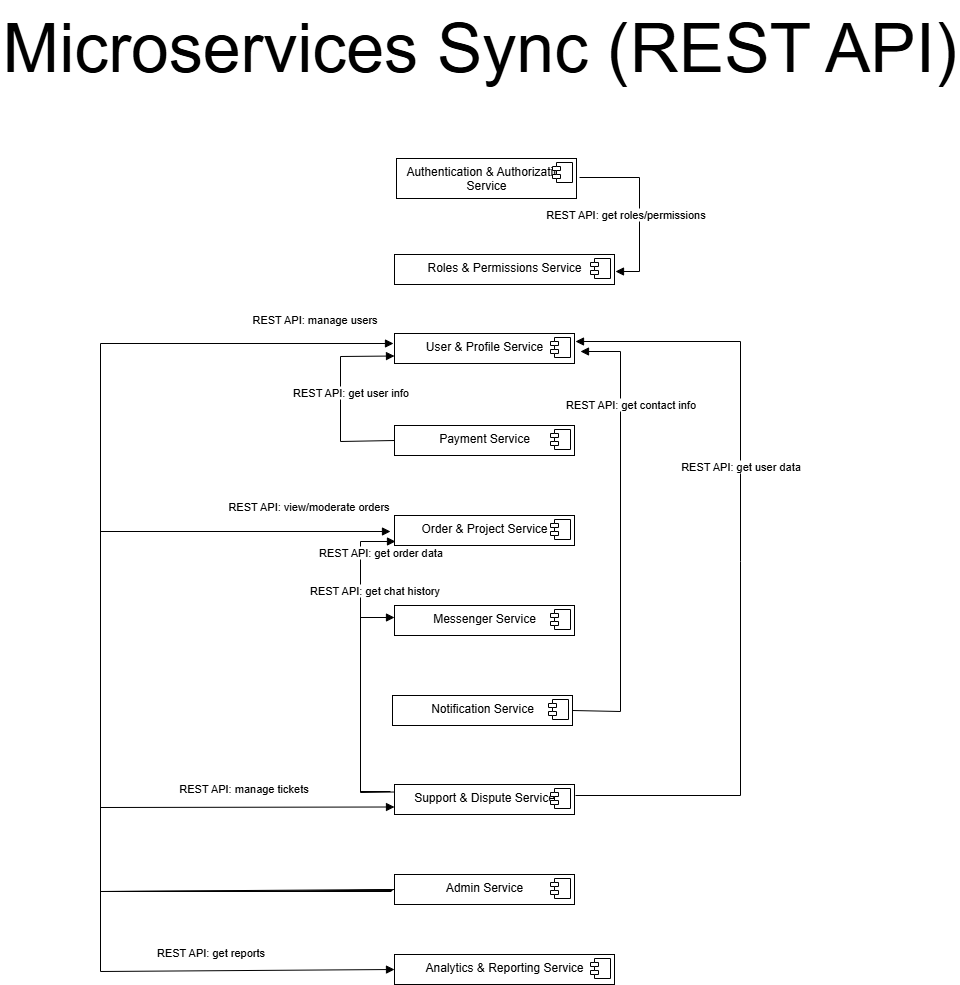

The diagram above was exported from draw.io. Its source (the exported page's mxGraphModel, read from the mxfile embedded in the PNG):
<mxGraphModel dx="1826" dy="1135" grid="0" gridSize="10" guides="1" tooltips="1" connect="1" arrows="1" fold="1" page="0" pageScale="1" pageWidth="827" pageHeight="1169" background="light-dark(#FFFFFF,#FFFFFF)" math="0" shadow="0">
  <root>
    <mxCell id="0" />
    <mxCell id="1" parent="0" />
    <mxCell id="gqXs_ob7dXdH3vx1RkZM-1" value="&lt;p style=&quot;margin:0px;margin-top:6px;text-align:center;&quot;&gt;Authentication &amp;amp; Authorization Service&lt;/p&gt;" style="align=left;overflow=fill;html=1;dropTarget=0;whiteSpace=wrap;" parent="1" vertex="1">
      <mxGeometry x="216" y="107" width="180" height="40" as="geometry" />
    </mxCell>
    <mxCell id="gqXs_ob7dXdH3vx1RkZM-2" value="" style="shape=component;jettyWidth=8;jettyHeight=4;" parent="gqXs_ob7dXdH3vx1RkZM-1" vertex="1">
      <mxGeometry x="1" width="20" height="20" relative="1" as="geometry">
        <mxPoint x="-24" y="4" as="offset" />
      </mxGeometry>
    </mxCell>
    <mxCell id="gqXs_ob7dXdH3vx1RkZM-3" value="&lt;p style=&quot;margin:0px;margin-top:6px;text-align:center;&quot;&gt;Roles &amp;amp; Permissions Service&lt;/p&gt;" style="align=left;overflow=fill;html=1;dropTarget=0;whiteSpace=wrap;" parent="1" vertex="1">
      <mxGeometry x="214" y="203" width="220" height="30" as="geometry" />
    </mxCell>
    <mxCell id="gqXs_ob7dXdH3vx1RkZM-4" value="" style="shape=component;jettyWidth=8;jettyHeight=4;" parent="gqXs_ob7dXdH3vx1RkZM-3" vertex="1">
      <mxGeometry x="1" width="20" height="20" relative="1" as="geometry">
        <mxPoint x="-24" y="4" as="offset" />
      </mxGeometry>
    </mxCell>
    <mxCell id="gqXs_ob7dXdH3vx1RkZM-5" value="&lt;p style=&quot;margin:0px;margin-top:6px;text-align:center;&quot;&gt;Payment Service&lt;/p&gt;" style="align=left;overflow=fill;html=1;dropTarget=0;whiteSpace=wrap;" parent="1" vertex="1">
      <mxGeometry x="214" y="374" width="180" height="30" as="geometry" />
    </mxCell>
    <mxCell id="gqXs_ob7dXdH3vx1RkZM-6" value="" style="shape=component;jettyWidth=8;jettyHeight=4;" parent="gqXs_ob7dXdH3vx1RkZM-5" vertex="1">
      <mxGeometry x="1" width="20" height="20" relative="1" as="geometry">
        <mxPoint x="-24" y="4" as="offset" />
      </mxGeometry>
    </mxCell>
    <mxCell id="gqXs_ob7dXdH3vx1RkZM-7" value="&lt;p style=&quot;margin:0px;margin-top:6px;text-align:center;&quot;&gt;User &amp;amp; Profile Service&lt;/p&gt;" style="align=left;overflow=fill;html=1;dropTarget=0;whiteSpace=wrap;" parent="1" vertex="1">
      <mxGeometry x="214" y="282" width="180" height="30" as="geometry" />
    </mxCell>
    <mxCell id="gqXs_ob7dXdH3vx1RkZM-8" value="" style="shape=component;jettyWidth=8;jettyHeight=4;" parent="gqXs_ob7dXdH3vx1RkZM-7" vertex="1">
      <mxGeometry x="1" width="20" height="20" relative="1" as="geometry">
        <mxPoint x="-24" y="4" as="offset" />
      </mxGeometry>
    </mxCell>
    <mxCell id="gqXs_ob7dXdH3vx1RkZM-9" value="&lt;p style=&quot;margin:0px;margin-top:6px;text-align:center;&quot;&gt;Notification Service&lt;/p&gt;" style="align=left;overflow=fill;html=1;dropTarget=0;whiteSpace=wrap;" parent="1" vertex="1">
      <mxGeometry x="212" y="644" width="180" height="30" as="geometry" />
    </mxCell>
    <mxCell id="gqXs_ob7dXdH3vx1RkZM-10" value="" style="shape=component;jettyWidth=8;jettyHeight=4;" parent="gqXs_ob7dXdH3vx1RkZM-9" vertex="1">
      <mxGeometry x="1" width="20" height="20" relative="1" as="geometry">
        <mxPoint x="-24" y="4" as="offset" />
      </mxGeometry>
    </mxCell>
    <mxCell id="gqXs_ob7dXdH3vx1RkZM-11" value="&lt;p style=&quot;margin:0px;margin-top:6px;text-align:center;&quot;&gt;Messenger Service&lt;/p&gt;" style="align=left;overflow=fill;html=1;dropTarget=0;whiteSpace=wrap;" parent="1" vertex="1">
      <mxGeometry x="214" y="554" width="180" height="30" as="geometry" />
    </mxCell>
    <mxCell id="gqXs_ob7dXdH3vx1RkZM-12" value="" style="shape=component;jettyWidth=8;jettyHeight=4;" parent="gqXs_ob7dXdH3vx1RkZM-11" vertex="1">
      <mxGeometry x="1" width="20" height="20" relative="1" as="geometry">
        <mxPoint x="-24" y="4" as="offset" />
      </mxGeometry>
    </mxCell>
    <mxCell id="gqXs_ob7dXdH3vx1RkZM-13" value="&lt;p style=&quot;margin:0px;margin-top:6px;text-align:center;&quot;&gt;Order &amp;amp; Project Service&lt;/p&gt;" style="align=left;overflow=fill;html=1;dropTarget=0;whiteSpace=wrap;" parent="1" vertex="1">
      <mxGeometry x="214" y="464" width="180" height="30" as="geometry" />
    </mxCell>
    <mxCell id="gqXs_ob7dXdH3vx1RkZM-14" value="" style="shape=component;jettyWidth=8;jettyHeight=4;" parent="gqXs_ob7dXdH3vx1RkZM-13" vertex="1">
      <mxGeometry x="1" width="20" height="20" relative="1" as="geometry">
        <mxPoint x="-24" y="4" as="offset" />
      </mxGeometry>
    </mxCell>
    <mxCell id="gqXs_ob7dXdH3vx1RkZM-15" value="REST API: get roles/permissions" style="html=1;verticalAlign=bottom;endArrow=block;curved=0;rounded=0;strokeColor=light-dark(#000000,#000000);exitX=1;exitY=0.5;exitDx=0;exitDy=0;entryX=1;entryY=0.5;entryDx=0;entryDy=0;" parent="1" edge="1">
      <mxGeometry x="0.191" y="-14" width="80" relative="1" as="geometry">
        <mxPoint x="399" y="126" as="sourcePoint" />
        <mxPoint x="435" y="220" as="targetPoint" />
        <mxPoint as="offset" />
        <Array as="points">
          <mxPoint x="459" y="126" />
          <mxPoint x="459" y="220" />
        </Array>
      </mxGeometry>
    </mxCell>
    <mxCell id="gqXs_ob7dXdH3vx1RkZM-16" value="REST API: get user data" style="html=1;verticalAlign=bottom;endArrow=block;curved=0;rounded=0;strokeColor=light-dark(#000000,#000000);exitX=1;exitY=0.5;exitDx=0;exitDy=0;" parent="1" edge="1">
      <mxGeometry x="0.2381" width="80" relative="1" as="geometry">
        <mxPoint x="395" y="744" as="sourcePoint" />
        <mxPoint x="395" y="290" as="targetPoint" />
        <mxPoint as="offset" />
        <Array as="points">
          <mxPoint x="560" y="744" />
          <mxPoint x="560" y="510" />
          <mxPoint x="560" y="290" />
        </Array>
      </mxGeometry>
    </mxCell>
    <mxCell id="gqXs_ob7dXdH3vx1RkZM-17" value="REST API: get order data" style="html=1;verticalAlign=bottom;endArrow=block;curved=0;rounded=0;strokeColor=light-dark(#000000,#000000);" parent="1" edge="1">
      <mxGeometry x="0.9048" y="-20" width="80" relative="1" as="geometry">
        <mxPoint x="210" y="740" as="sourcePoint" />
        <mxPoint x="215" y="490" as="targetPoint" />
        <mxPoint as="offset" />
        <Array as="points">
          <mxPoint x="180" y="740" />
          <mxPoint x="180" y="490" />
        </Array>
      </mxGeometry>
    </mxCell>
    <mxCell id="gqXs_ob7dXdH3vx1RkZM-18" value="REST API: get chat history" style="html=1;verticalAlign=bottom;endArrow=block;curved=0;rounded=0;strokeColor=light-dark(#000000,#000000);exitX=0;exitY=0.25;exitDx=0;exitDy=0;" parent="1" source="WzgvJlzCKIEHJ2YDahRe-3" edge="1">
      <mxGeometry x="0.8313" y="18" width="80" relative="1" as="geometry">
        <mxPoint x="205" y="748.5" as="sourcePoint" />
        <mxPoint x="214" y="566" as="targetPoint" />
        <mxPoint as="offset" />
        <Array as="points">
          <mxPoint x="180" y="741" />
          <mxPoint x="180" y="566" />
        </Array>
      </mxGeometry>
    </mxCell>
    <mxCell id="gqXs_ob7dXdH3vx1RkZM-19" value="REST API: manage users" style="html=1;verticalAlign=bottom;endArrow=block;curved=0;rounded=0;strokeColor=light-dark(#000000,#000000);" parent="1" edge="1">
      <mxGeometry x="0.8603" y="15" width="80" relative="1" as="geometry">
        <mxPoint x="211" y="840" as="sourcePoint" />
        <mxPoint x="213" y="292" as="targetPoint" />
        <mxPoint as="offset" />
        <Array as="points">
          <mxPoint x="-80" y="840" />
          <mxPoint x="-80" y="292" />
        </Array>
      </mxGeometry>
    </mxCell>
    <mxCell id="gqXs_ob7dXdH3vx1RkZM-20" value="REST API: view/moderate orders" style="html=1;verticalAlign=bottom;endArrow=block;curved=0;rounded=0;strokeColor=light-dark(#000000,#000000);exitX=0;exitY=0.5;exitDx=0;exitDy=0;" parent="1" source="WzgvJlzCKIEHJ2YDahRe-5" edge="1">
      <mxGeometry x="0.8263" y="16" width="80" relative="1" as="geometry">
        <mxPoint x="-157" y="853" as="sourcePoint" />
        <mxPoint x="210" y="480" as="targetPoint" />
        <mxPoint as="offset" />
        <Array as="points">
          <mxPoint x="122" y="840" />
          <mxPoint x="-80" y="840" />
          <mxPoint x="-80" y="480" />
        </Array>
      </mxGeometry>
    </mxCell>
    <mxCell id="gqXs_ob7dXdH3vx1RkZM-21" value="REST API: get contact info" style="html=1;verticalAlign=bottom;endArrow=block;curved=0;rounded=0;strokeColor=light-dark(#000000,#000000);exitX=1;exitY=0.5;exitDx=0;exitDy=0;" parent="1" source="gqXs_ob7dXdH3vx1RkZM-9" edge="1">
      <mxGeometry x="0.5433" y="-10" width="80" relative="1" as="geometry">
        <mxPoint x="394" y="657" as="sourcePoint" />
        <mxPoint x="400" y="300" as="targetPoint" />
        <mxPoint as="offset" />
        <Array as="points">
          <mxPoint x="440" y="660" />
          <mxPoint x="440" y="300" />
        </Array>
      </mxGeometry>
    </mxCell>
    <mxCell id="WzgvJlzCKIEHJ2YDahRe-1" value="&lt;p style=&quot;margin:0px;margin-top:6px;text-align:center;&quot;&gt;Analytics &amp;amp; Reporting Service&lt;/p&gt;" style="align=left;overflow=fill;html=1;dropTarget=0;whiteSpace=wrap;" parent="1" vertex="1">
      <mxGeometry x="214" y="903" width="220" height="30" as="geometry" />
    </mxCell>
    <mxCell id="WzgvJlzCKIEHJ2YDahRe-2" value="" style="shape=component;jettyWidth=8;jettyHeight=4;" parent="WzgvJlzCKIEHJ2YDahRe-1" vertex="1">
      <mxGeometry x="1" width="20" height="20" relative="1" as="geometry">
        <mxPoint x="-24" y="4" as="offset" />
      </mxGeometry>
    </mxCell>
    <mxCell id="WzgvJlzCKIEHJ2YDahRe-3" value="&lt;p style=&quot;margin:0px;margin-top:6px;text-align:center;&quot;&gt;Support &amp;amp; Dispute Service&lt;/p&gt;" style="align=left;overflow=fill;html=1;dropTarget=0;whiteSpace=wrap;" parent="1" vertex="1">
      <mxGeometry x="214" y="733" width="180" height="30" as="geometry" />
    </mxCell>
    <mxCell id="WzgvJlzCKIEHJ2YDahRe-4" value="" style="shape=component;jettyWidth=8;jettyHeight=4;" parent="WzgvJlzCKIEHJ2YDahRe-3" vertex="1">
      <mxGeometry x="1" width="20" height="20" relative="1" as="geometry">
        <mxPoint x="-24" y="4" as="offset" />
      </mxGeometry>
    </mxCell>
    <mxCell id="WzgvJlzCKIEHJ2YDahRe-5" value="&lt;p style=&quot;margin:0px;margin-top:6px;text-align:center;&quot;&gt;Admin Service&lt;/p&gt;" style="align=left;overflow=fill;html=1;dropTarget=0;whiteSpace=wrap;" parent="1" vertex="1">
      <mxGeometry x="214" y="823" width="180" height="30" as="geometry" />
    </mxCell>
    <mxCell id="WzgvJlzCKIEHJ2YDahRe-6" value="" style="shape=component;jettyWidth=8;jettyHeight=4;" parent="WzgvJlzCKIEHJ2YDahRe-5" vertex="1">
      <mxGeometry x="1" width="20" height="20" relative="1" as="geometry">
        <mxPoint x="-24" y="4" as="offset" />
      </mxGeometry>
    </mxCell>
    <mxCell id="WzgvJlzCKIEHJ2YDahRe-7" value="REST API: manage tickets" style="html=1;verticalAlign=bottom;endArrow=block;curved=0;rounded=0;strokeColor=light-dark(#000000,#000000);entryX=0;entryY=0.75;entryDx=0;entryDy=0;" parent="1" target="WzgvJlzCKIEHJ2YDahRe-3" edge="1">
      <mxGeometry x="0.548" y="10" width="80" relative="1" as="geometry">
        <mxPoint x="210" y="838" as="sourcePoint" />
        <mxPoint x="87" y="747" as="targetPoint" />
        <mxPoint as="offset" />
        <Array as="points">
          <mxPoint x="-80" y="840" />
          <mxPoint x="-80" y="756" />
        </Array>
      </mxGeometry>
    </mxCell>
    <mxCell id="WzgvJlzCKIEHJ2YDahRe-8" value="REST API: get reports" style="html=1;verticalAlign=bottom;endArrow=block;curved=0;rounded=0;strokeColor=light-dark(#000000,#000000);entryX=0;entryY=0.5;entryDx=0;entryDy=0;" parent="1" target="WzgvJlzCKIEHJ2YDahRe-1" edge="1">
      <mxGeometry x="0.4476" y="9" width="80" relative="1" as="geometry">
        <mxPoint x="212" y="839" as="sourcePoint" />
        <mxPoint x="212" y="914" as="targetPoint" />
        <mxPoint as="offset" />
        <Array as="points">
          <mxPoint x="-80" y="840" />
          <mxPoint x="-80" y="920" />
        </Array>
      </mxGeometry>
    </mxCell>
    <mxCell id="VSlRWLXbhDiRAiisU6Hc-1" value="REST API: get user info" style="html=1;verticalAlign=bottom;endArrow=block;curved=0;rounded=0;strokeColor=light-dark(#000000,#000000);exitX=0;exitY=0.5;exitDx=0;exitDy=0;entryX=0;entryY=0.75;entryDx=0;entryDy=0;" parent="1" source="gqXs_ob7dXdH3vx1RkZM-5" target="gqXs_ob7dXdH3vx1RkZM-7" edge="1">
      <mxGeometry x="-0.0259" y="-10" width="80" relative="1" as="geometry">
        <mxPoint x="154" y="390" as="sourcePoint" />
        <mxPoint x="190" y="484" as="targetPoint" />
        <mxPoint as="offset" />
        <Array as="points">
          <mxPoint x="160" y="390" />
          <mxPoint x="160" y="305" />
        </Array>
      </mxGeometry>
    </mxCell>
    <mxCell id="c1cjKe58KBHAyo3jJI56-1" value="&lt;font style=&quot;font-size: 68px; color: light-dark(rgb(0, 0, 0), rgb(0, 0, 0));&quot;&gt;Microservices Sync (REST API)&lt;/font&gt;" style="text;whiteSpace=wrap;html=1;" parent="1" vertex="1">
      <mxGeometry x="-180" y="-51" width="960" height="101" as="geometry" />
    </mxCell>
  </root>
</mxGraphModel>